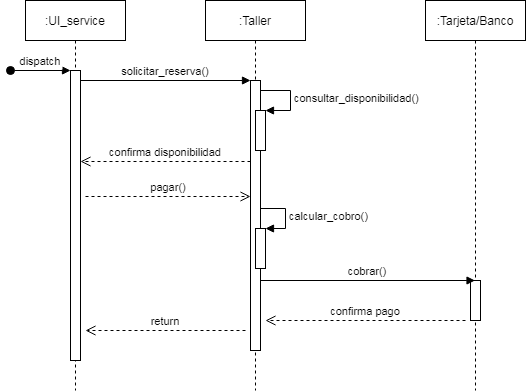

The diagram above was exported from draw.io. Its source (the exported page's mxGraphModel, read from the mxfile embedded in the PNG):
<mxGraphModel dx="1102" dy="490" grid="1" gridSize="10" guides="1" tooltips="1" connect="1" arrows="1" fold="1" page="1" pageScale="1" pageWidth="850" pageHeight="1100" math="0" shadow="0">
  <root>
    <mxCell id="0" />
    <mxCell id="1" parent="0" />
    <mxCell id="3nuBFxr9cyL0pnOWT2aG-1" value=":UI_service" style="shape=umlLifeline;perimeter=lifelinePerimeter;container=1;collapsible=0;recursiveResize=0;rounded=0;shadow=0;strokeWidth=1;" parent="1" vertex="1">
      <mxGeometry x="120" y="80" width="100" height="390" as="geometry" />
    </mxCell>
    <mxCell id="3nuBFxr9cyL0pnOWT2aG-2" value="" style="points=[];perimeter=orthogonalPerimeter;rounded=0;shadow=0;strokeWidth=1;" parent="3nuBFxr9cyL0pnOWT2aG-1" vertex="1">
      <mxGeometry x="45" y="70" width="10" height="290" as="geometry" />
    </mxCell>
    <mxCell id="3nuBFxr9cyL0pnOWT2aG-3" value="dispatch" style="verticalAlign=bottom;startArrow=oval;endArrow=block;startSize=8;shadow=0;strokeWidth=1;" parent="3nuBFxr9cyL0pnOWT2aG-1" target="3nuBFxr9cyL0pnOWT2aG-2" edge="1">
      <mxGeometry relative="1" as="geometry">
        <mxPoint x="-15" y="70" as="sourcePoint" />
      </mxGeometry>
    </mxCell>
    <mxCell id="3nuBFxr9cyL0pnOWT2aG-5" value=":Taller" style="shape=umlLifeline;perimeter=lifelinePerimeter;container=1;collapsible=0;recursiveResize=0;rounded=0;shadow=0;strokeWidth=1;" parent="1" vertex="1">
      <mxGeometry x="300" y="80" width="100" height="390" as="geometry" />
    </mxCell>
    <mxCell id="3nuBFxr9cyL0pnOWT2aG-6" value="" style="points=[];perimeter=orthogonalPerimeter;rounded=0;shadow=0;strokeWidth=1;" parent="3nuBFxr9cyL0pnOWT2aG-5" vertex="1">
      <mxGeometry x="45" y="80" width="10" height="270" as="geometry" />
    </mxCell>
    <mxCell id="MwAtAtxf0NYYOyfdQXlH-2" value="" style="html=1;points=[];perimeter=orthogonalPerimeter;" parent="3nuBFxr9cyL0pnOWT2aG-5" vertex="1">
      <mxGeometry x="50" y="110" width="10" height="40" as="geometry" />
    </mxCell>
    <mxCell id="MwAtAtxf0NYYOyfdQXlH-3" value="consultar_disponibilidad()" style="edgeStyle=orthogonalEdgeStyle;html=1;align=left;spacingLeft=2;endArrow=block;rounded=0;entryX=1;entryY=0;" parent="3nuBFxr9cyL0pnOWT2aG-5" target="MwAtAtxf0NYYOyfdQXlH-2" edge="1">
      <mxGeometry relative="1" as="geometry">
        <mxPoint x="55" y="90" as="sourcePoint" />
        <Array as="points">
          <mxPoint x="85" y="90" />
        </Array>
      </mxGeometry>
    </mxCell>
    <mxCell id="MwAtAtxf0NYYOyfdQXlH-5" value="" style="html=1;points=[];perimeter=orthogonalPerimeter;" parent="3nuBFxr9cyL0pnOWT2aG-5" vertex="1">
      <mxGeometry x="50" y="228" width="10" height="40" as="geometry" />
    </mxCell>
    <mxCell id="MwAtAtxf0NYYOyfdQXlH-6" value="calcular_cobro()" style="edgeStyle=orthogonalEdgeStyle;html=1;align=left;spacingLeft=2;endArrow=block;rounded=0;entryX=1;entryY=0;" parent="3nuBFxr9cyL0pnOWT2aG-5" edge="1">
      <mxGeometry relative="1" as="geometry">
        <mxPoint x="55" y="208" as="sourcePoint" />
        <Array as="points">
          <mxPoint x="80" y="208" />
        </Array>
        <mxPoint x="60" y="228" as="targetPoint" />
      </mxGeometry>
    </mxCell>
    <mxCell id="3nuBFxr9cyL0pnOWT2aG-7" value="confirma disponibilidad" style="verticalAlign=bottom;endArrow=open;dashed=1;endSize=8;exitX=0;exitY=0.95;shadow=0;strokeWidth=1;" parent="1" edge="1">
      <mxGeometry relative="1" as="geometry">
        <mxPoint x="175" y="240.99999999999977" as="targetPoint" />
        <mxPoint x="345" y="240.99999999999977" as="sourcePoint" />
      </mxGeometry>
    </mxCell>
    <mxCell id="3nuBFxr9cyL0pnOWT2aG-8" value="solicitar_reserva()" style="verticalAlign=bottom;endArrow=block;entryX=0;entryY=0;shadow=0;strokeWidth=1;" parent="1" source="3nuBFxr9cyL0pnOWT2aG-2" target="3nuBFxr9cyL0pnOWT2aG-6" edge="1">
      <mxGeometry relative="1" as="geometry">
        <mxPoint x="275" y="160" as="sourcePoint" />
      </mxGeometry>
    </mxCell>
    <mxCell id="3nuBFxr9cyL0pnOWT2aG-10" value="pagar()" style="verticalAlign=bottom;endArrow=open;dashed=1;endSize=8;exitX=1;exitY=0.95;shadow=0;strokeWidth=1;" parent="1" target="3nuBFxr9cyL0pnOWT2aG-6" edge="1">
      <mxGeometry relative="1" as="geometry">
        <mxPoint x="240" y="257" as="targetPoint" />
        <mxPoint x="180" y="276" as="sourcePoint" />
      </mxGeometry>
    </mxCell>
    <mxCell id="MwAtAtxf0NYYOyfdQXlH-4" value=":Tarjeta/Banco" style="shape=umlLifeline;perimeter=lifelinePerimeter;whiteSpace=wrap;html=1;container=1;collapsible=0;recursiveResize=0;outlineConnect=0;" parent="1" vertex="1">
      <mxGeometry x="520" y="80" width="100" height="390" as="geometry" />
    </mxCell>
    <mxCell id="MwAtAtxf0NYYOyfdQXlH-7" value="" style="html=1;points=[];perimeter=orthogonalPerimeter;" parent="MwAtAtxf0NYYOyfdQXlH-4" vertex="1">
      <mxGeometry x="45" y="280" width="10" height="40" as="geometry" />
    </mxCell>
    <mxCell id="MwAtAtxf0NYYOyfdQXlH-8" value="cobrar()" style="verticalAlign=bottom;endArrow=block;shadow=0;strokeWidth=1;" parent="1" target="MwAtAtxf0NYYOyfdQXlH-4" edge="1">
      <mxGeometry relative="1" as="geometry">
        <mxPoint x="355" y="360" as="sourcePoint" />
        <mxPoint x="550" y="360" as="targetPoint" />
      </mxGeometry>
    </mxCell>
    <mxCell id="MwAtAtxf0NYYOyfdQXlH-10" value="confirma pago" style="verticalAlign=bottom;endArrow=open;dashed=1;endSize=8;exitX=0;exitY=0.95;shadow=0;strokeWidth=1;" parent="1" edge="1">
      <mxGeometry relative="1" as="geometry">
        <mxPoint x="360" y="400" as="targetPoint" />
        <mxPoint x="560" y="399.9999999999998" as="sourcePoint" />
      </mxGeometry>
    </mxCell>
    <mxCell id="MwAtAtxf0NYYOyfdQXlH-18" value="return" style="verticalAlign=bottom;endArrow=open;dashed=1;endSize=8;exitX=0;exitY=0.95;shadow=0;strokeWidth=1;" parent="1" edge="1">
      <mxGeometry relative="1" as="geometry">
        <mxPoint x="180" y="410" as="targetPoint" />
        <mxPoint x="340" y="409.9999999999998" as="sourcePoint" />
      </mxGeometry>
    </mxCell>
  </root>
</mxGraphModel>